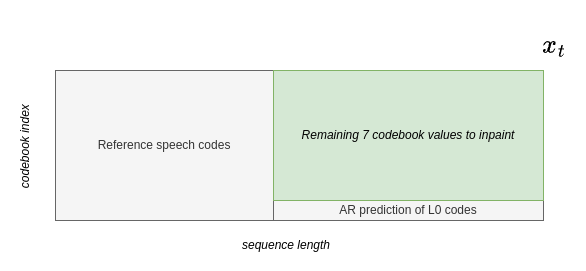

The diagram above was exported from draw.io. Its source (the exported page's mxGraphModel, read from the mxfile embedded in the PNG):
<mxGraphModel dx="162" dy="1736" grid="1" gridSize="10" guides="1" tooltips="1" connect="1" arrows="1" fold="1" page="1" pageScale="1" pageWidth="827" pageHeight="1169" math="1" shadow="0">
  <root>
    <mxCell id="0" />
    <mxCell id="1" parent="0" />
    <mxCell id="LcHPS2cFUTv5AVjuxY1b-1" value="" style="rounded=0;whiteSpace=wrap;html=1;" vertex="1" parent="1">
      <mxGeometry x="1152" y="-880" width="488" height="150" as="geometry" />
    </mxCell>
    <mxCell id="LcHPS2cFUTv5AVjuxY1b-2" value="$$x_{t}$$" style="text;html=1;align=center;verticalAlign=middle;whiteSpace=wrap;rounded=0;fontSize=22;" vertex="1" parent="1">
      <mxGeometry x="1630" y="-920" width="41.74" height="30" as="geometry" />
    </mxCell>
    <mxCell id="LcHPS2cFUTv5AVjuxY1b-3" value="Reference speech codes" style="rounded=0;whiteSpace=wrap;html=1;fillColor=#f5f5f5;fontColor=#333333;strokeColor=#666666;" vertex="1" parent="1">
      <mxGeometry x="1152" y="-880" width="218" height="150" as="geometry" />
    </mxCell>
    <mxCell id="LcHPS2cFUTv5AVjuxY1b-4" value="AR prediction of L0 codes" style="rounded=0;whiteSpace=wrap;html=1;fillColor=#f5f5f5;fontColor=#333333;strokeColor=#666666;" vertex="1" parent="1">
      <mxGeometry x="1370" y="-750" width="270" height="20" as="geometry" />
    </mxCell>
    <mxCell id="LcHPS2cFUTv5AVjuxY1b-5" value="&lt;i&gt;sequence length&lt;/i&gt;" style="text;html=1;align=center;verticalAlign=middle;whiteSpace=wrap;rounded=0;" vertex="1" parent="1">
      <mxGeometry x="1322.3400000000001" y="-720" width="121.61" height="30" as="geometry" />
    </mxCell>
    <mxCell id="LcHPS2cFUTv5AVjuxY1b-6" value="&lt;i&gt;codebook index&amp;nbsp;&lt;/i&gt;" style="text;html=1;align=center;verticalAlign=middle;whiteSpace=wrap;rounded=0;rotation=-90;" vertex="1" parent="1">
      <mxGeometry x="1060.7000000000003" y="-820" width="121.61" height="30" as="geometry" />
    </mxCell>
    <mxCell id="LcHPS2cFUTv5AVjuxY1b-7" value="&lt;i&gt;Remaining 7 codebook values to inpaint&lt;/i&gt;" style="rounded=0;whiteSpace=wrap;html=1;fillColor=#d5e8d4;strokeColor=#82b366;" vertex="1" parent="1">
      <mxGeometry x="1370" y="-880" width="270" height="130" as="geometry" />
    </mxCell>
  </root>
</mxGraphModel>